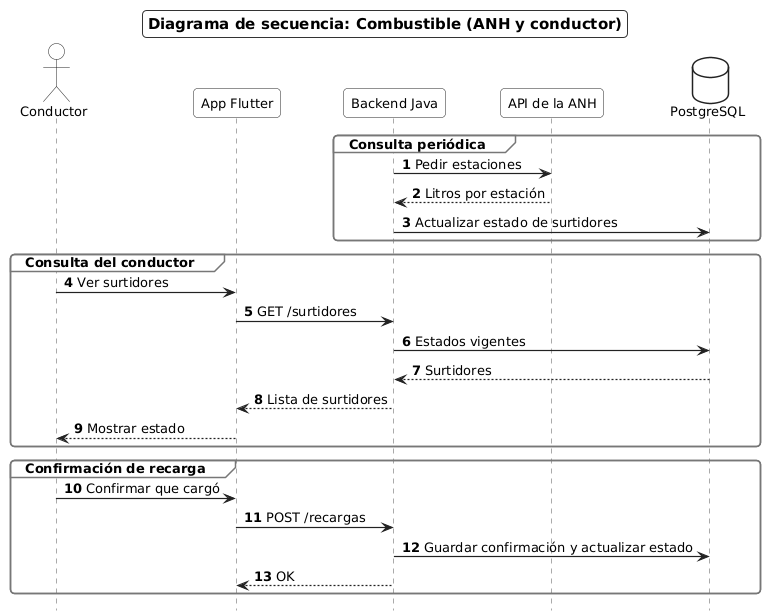

The diagram above was rendered by PlantUML. Its source (embedded in the PNG):
@startuml SEC-07_ConsultaCombustible
' Diagrama de secuencia general: consulta ANH y confirmación de combustible
skinparam shadowing false
skinparam defaultFontName "DejaVu Sans"
skinparam defaultFontSize 13
skinparam wrapWidth 160
skinparam ArrowColor #222222
skinparam backgroundColor white
skinparam titleBorderThickness 1
skinparam titleBorderColor #333333
skinparam titleBorderRoundCorner 0
skinparam titleFontSize 15
skinparam titleBackgroundColor white
skinparam roundCorner 8
skinparam sequence {
  ParticipantBackgroundColor white
  ParticipantBorderColor #222222
  ActorBackgroundColor white
  ActorBorderColor #222222
  LifeLineBorderColor #555555
  LifeLineBackgroundColor white
  GroupBorderColor #777777
  GroupBackgroundColor white
  ArrowThickness 1.2
}
skinparam note {
  BackgroundColor white
  BorderColor #777777
}
skinparam database {
  BackgroundColor white
  BorderColor #222222
}
skinparam responseMessageBelowArrow true
hide footbox
autonumber

title Diagrama de secuencia: Combustible (ANH y conductor)

actor Conductor
participant "App Flutter" as App
participant "Backend Java" as Backend
participant "API de la ANH" as ANH
database PostgreSQL as BD

group Consulta periódica
  Backend -> ANH : Pedir estaciones
  ANH --> Backend : Litros por estación
  Backend -> BD : Actualizar estado de surtidores
end

group Consulta del conductor
  Conductor -> App : Ver surtidores
  App -> Backend : GET /surtidores
  Backend -> BD : Estados vigentes
  BD --> Backend : Surtidores
  Backend --> App : Lista de surtidores
  App --> Conductor : Mostrar estado
end

group Confirmación de recarga
  Conductor -> App : Confirmar que cargó
  App -> Backend : POST /recargas
  Backend -> BD : Guardar confirmación y actualizar estado
  Backend --> App : OK
end

@enduml